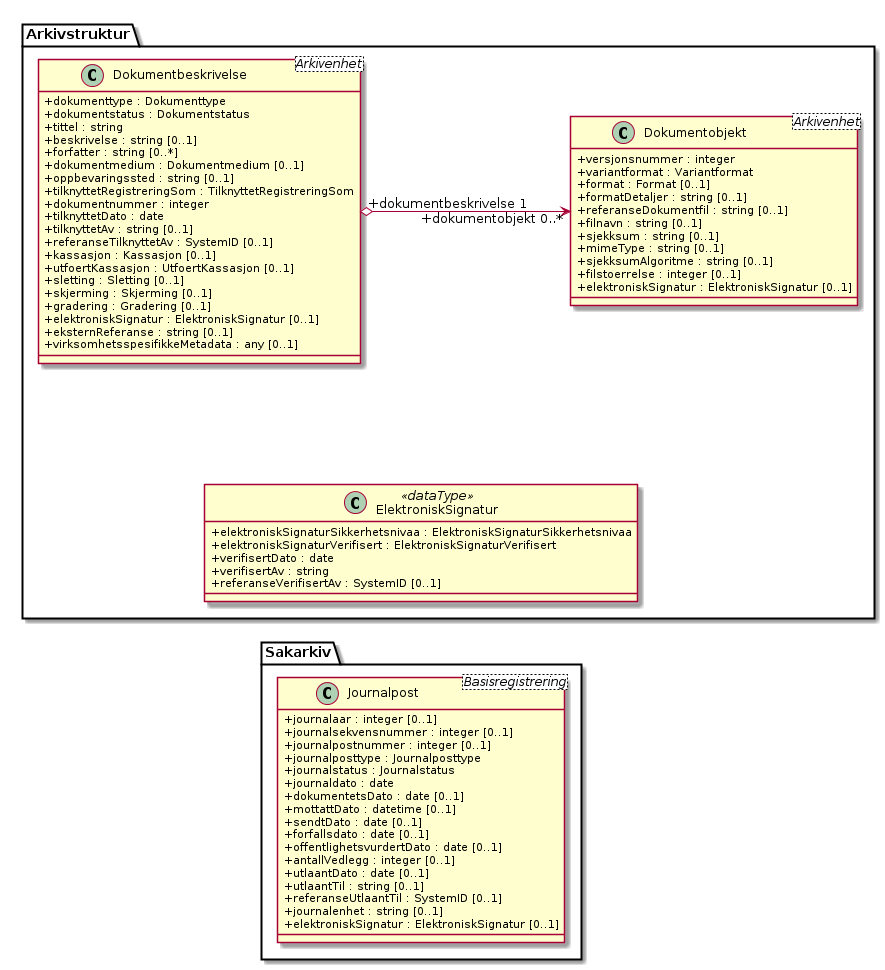

The diagram above was rendered by PlantUML. Its source (embedded in the PNG):
@startuml
skinparam classAttributeIconSize 0
skinparam nodesep 210

class Sakarkiv.Journalpost <Basisregistrering> {
  +journalaar : integer [0..1]
  +journalsekvensnummer : integer [0..1]
  +journalpostnummer : integer [0..1]
  +journalposttype : Journalposttype
  +journalstatus : Journalstatus
  +journaldato : date
  +dokumentetsDato : date [0..1]
  +mottattDato : datetime [0..1]
  +sendtDato : date [0..1]
  +forfallsdato : date [0..1]
  +offentlighetsvurdertDato : date [0..1]
  +antallVedlegg : integer [0..1]
  +utlaantDato : date [0..1]
  +utlaantTil : string [0..1]
  +referanseUtlaantTil : SystemID [0..1]
  +journalenhet : string [0..1]
  +elektroniskSignatur : ElektroniskSignatur [0..1]
}
class Arkivstruktur.ElektroniskSignatur <<dataType>> {
  +elektroniskSignaturSikkerhetsnivaa : ElektroniskSignaturSikkerhetsnivaa
  +elektroniskSignaturVerifisert : ElektroniskSignaturVerifisert
  +verifisertDato : date
  +verifisertAv : string
  +referanseVerifisertAv : SystemID [0..1]
}
class Arkivstruktur.Dokumentbeskrivelse <Arkivenhet> {
  +dokumenttype : Dokumenttype
  +dokumentstatus : Dokumentstatus
  +tittel : string
  +beskrivelse : string [0..1]
  +forfatter : string [0..*]
  +dokumentmedium : Dokumentmedium [0..1]
  +oppbevaringssted : string [0..1]
  +tilknyttetRegistreringSom : TilknyttetRegistreringSom
  +dokumentnummer : integer
  +tilknyttetDato : date
  +tilknyttetAv : string [0..1]
  +referanseTilknyttetAv : SystemID [0..1]
  +kassasjon : Kassasjon [0..1]
  +utfoertKassasjon : UtfoertKassasjon [0..1]
  +sletting : Sletting [0..1]
  +skjerming : Skjerming [0..1]
  +gradering : Gradering [0..1]
  +elektroniskSignatur : ElektroniskSignatur [0..1]
  +eksternReferanse : string [0..1]
  +virksomhetsspesifikkeMetadata : any [0..1]
}
class Arkivstruktur.Dokumentobjekt <Arkivenhet> {
  +versjonsnummer : integer
  +variantformat : Variantformat
  +format : Format [0..1]
  +formatDetaljer : string [0..1]
  +referanseDokumentfil : string [0..1]
  +filnavn : string [0..1]
  +sjekksum : string [0..1]
  +mimeType : string [0..1]
  +sjekksumAlgoritme : string [0..1]
  +filstoerrelse : integer [0..1]
  +elektroniskSignatur : ElektroniskSignatur [0..1]
}

Arkivstruktur.ElektroniskSignatur -[hidden]-> Sakarkiv.Journalpost
Arkivstruktur.ElektroniskSignatur --[hidden]-> Arkivstruktur.Dokumentbeskrivelse
Arkivstruktur.Dokumentobjekt <-[hidden]- Arkivstruktur.ElektroniskSignatur
Arkivstruktur.Dokumentbeskrivelse "+dokumentbeskrivelse 1" o-> "+dokumentobjekt 0..*" Arkivstruktur.Dokumentobjekt
@enduml